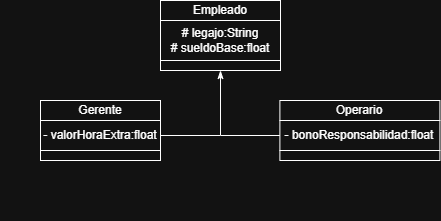

The diagram above was exported from draw.io. Its source (the exported page's mxGraphModel, read from the mxfile embedded in the PNG):
<mxGraphModel dx="600.6" dy="462" grid="1" gridSize="10" guides="1" tooltips="1" connect="1" arrows="1" fold="1" page="1" pageScale="0.1" pageWidth="827" pageHeight="1169" math="0" shadow="0">
  <root>
    <mxCell id="0" />
    <mxCell id="1" parent="0" />
    <mxCell id="T1MLv5rn5i5XT6LKSFM4-37" connectable="0" parent="1" style="group" value="" vertex="1">
      <mxGeometry height="100" width="120" x="340.4" y="80" as="geometry" />
    </mxCell>
    <mxCell id="T1MLv5rn5i5XT6LKSFM4-38" parent="T1MLv5rn5i5XT6LKSFM4-37" style="rounded=0;whiteSpace=wrap;html=1;" value="Empleado" vertex="1">
      <mxGeometry height="20" width="120" as="geometry" />
    </mxCell>
    <mxCell id="T1MLv5rn5i5XT6LKSFM4-39" parent="T1MLv5rn5i5XT6LKSFM4-37" style="rounded=0;whiteSpace=wrap;html=1;" value="# legajo:String&lt;div&gt;# sueldoBase:float&lt;/div&gt;" vertex="1">
      <mxGeometry height="40" width="120" y="20" as="geometry" />
    </mxCell>
    <mxCell id="T1MLv5rn5i5XT6LKSFM4-40" parent="T1MLv5rn5i5XT6LKSFM4-37" style="rounded=0;whiteSpace=wrap;html=1;" value="" vertex="1">
      <mxGeometry height="10" width="120" y="60" as="geometry" />
    </mxCell>
    <mxCell id="T1MLv5rn5i5XT6LKSFM4-41" edge="1" parent="T1MLv5rn5i5XT6LKSFM4-37" source="T1MLv5rn5i5XT6LKSFM4-39" style="edgeStyle=orthogonalEdgeStyle;rounded=0;orthogonalLoop=1;jettySize=auto;html=1;exitX=0.5;exitY=1;exitDx=0;exitDy=0;" target="T1MLv5rn5i5XT6LKSFM4-39">
      <mxGeometry relative="1" as="geometry" />
    </mxCell>
    <mxCell id="T1MLv5rn5i5XT6LKSFM4-43" connectable="0" parent="1" style="group;verticalAlign=top;aspect=fixed;" value="" vertex="1">
      <mxGeometry height="120" width="160.4" x="459.4" y="180" as="geometry" />
    </mxCell>
    <mxCell id="T1MLv5rn5i5XT6LKSFM4-15" parent="T1MLv5rn5i5XT6LKSFM4-43" style="rounded=0;whiteSpace=wrap;html=1;container=0;" value="" vertex="1">
      <mxGeometry height="10" width="160" x="0.3999999999999986" y="50" as="geometry" />
    </mxCell>
    <mxCell id="T1MLv5rn5i5XT6LKSFM4-13" parent="T1MLv5rn5i5XT6LKSFM4-43" style="rounded=0;whiteSpace=wrap;html=1;container=0;" value="Operario" vertex="1">
      <mxGeometry height="20" width="160" x="0.3999999999999986" as="geometry" />
    </mxCell>
    <mxCell id="T1MLv5rn5i5XT6LKSFM4-14" parent="T1MLv5rn5i5XT6LKSFM4-43" style="rounded=0;whiteSpace=wrap;html=1;container=0;align=center;labelPosition=center;verticalLabelPosition=middle;verticalAlign=middle;" value="- bonoResponsabilidad:float" vertex="1">
      <mxGeometry height="30" width="160" x="0.4" y="20" as="geometry" />
    </mxCell>
    <mxCell id="T1MLv5rn5i5XT6LKSFM4-16" edge="1" parent="T1MLv5rn5i5XT6LKSFM4-43" source="T1MLv5rn5i5XT6LKSFM4-14" style="edgeStyle=orthogonalEdgeStyle;rounded=0;orthogonalLoop=1;jettySize=auto;html=1;exitX=0.5;exitY=1;exitDx=0;exitDy=0;" target="T1MLv5rn5i5XT6LKSFM4-14">
      <mxGeometry relative="1" as="geometry" />
    </mxCell>
    <mxCell id="iuQFrf4xBdPvjsGc8Q8P-1" edge="1" parent="1" source="T1MLv5rn5i5XT6LKSFM4-40" style="edgeStyle=orthogonalEdgeStyle;rounded=0;orthogonalLoop=1;jettySize=auto;html=1;exitX=0.5;exitY=1;exitDx=0;exitDy=0;entryX=0;entryY=0.5;entryDx=0;entryDy=0;startArrow=classicThin;startFill=1;endArrow=none;endFill=0;" target="T1MLv5rn5i5XT6LKSFM4-14">
      <mxGeometry relative="1" as="geometry" />
    </mxCell>
    <mxCell id="iuQFrf4xBdPvjsGc8Q8P-2" connectable="0" parent="1" style="group;verticalAlign=top;aspect=fixed;" value="" vertex="1">
      <mxGeometry height="120" width="160.4" x="180" y="180" as="geometry" />
    </mxCell>
    <mxCell id="iuQFrf4xBdPvjsGc8Q8P-3" parent="iuQFrf4xBdPvjsGc8Q8P-2" style="rounded=0;whiteSpace=wrap;html=1;container=0;" value="" vertex="1">
      <mxGeometry height="10" width="120" x="40.4" y="50" as="geometry" />
    </mxCell>
    <mxCell id="iuQFrf4xBdPvjsGc8Q8P-4" parent="iuQFrf4xBdPvjsGc8Q8P-2" style="rounded=0;whiteSpace=wrap;html=1;container=0;" value="Gerente" vertex="1">
      <mxGeometry height="20" width="120" x="40.4" as="geometry" />
    </mxCell>
    <mxCell id="iuQFrf4xBdPvjsGc8Q8P-8" edge="1" parent="iuQFrf4xBdPvjsGc8Q8P-2" source="iuQFrf4xBdPvjsGc8Q8P-5" style="edgeStyle=orthogonalEdgeStyle;rounded=0;orthogonalLoop=1;jettySize=auto;html=1;exitX=1;exitY=0.5;exitDx=0;exitDy=0;endArrow=none;endFill=0;">
      <mxGeometry relative="1" as="geometry">
        <mxPoint x="220" y="35" as="targetPoint" />
      </mxGeometry>
    </mxCell>
    <mxCell id="iuQFrf4xBdPvjsGc8Q8P-5" parent="iuQFrf4xBdPvjsGc8Q8P-2" style="rounded=0;whiteSpace=wrap;html=1;container=0;align=center;labelPosition=center;verticalLabelPosition=middle;verticalAlign=middle;" value="- valorHoraExtra:float" vertex="1">
      <mxGeometry height="30" width="120" x="40.4" y="20" as="geometry" />
    </mxCell>
    <mxCell id="iuQFrf4xBdPvjsGc8Q8P-6" edge="1" parent="iuQFrf4xBdPvjsGc8Q8P-2" source="iuQFrf4xBdPvjsGc8Q8P-5" style="edgeStyle=orthogonalEdgeStyle;rounded=0;orthogonalLoop=1;jettySize=auto;html=1;exitX=0.5;exitY=1;exitDx=0;exitDy=0;" target="iuQFrf4xBdPvjsGc8Q8P-5">
      <mxGeometry relative="1" as="geometry" />
    </mxCell>
  </root>
</mxGraphModel>